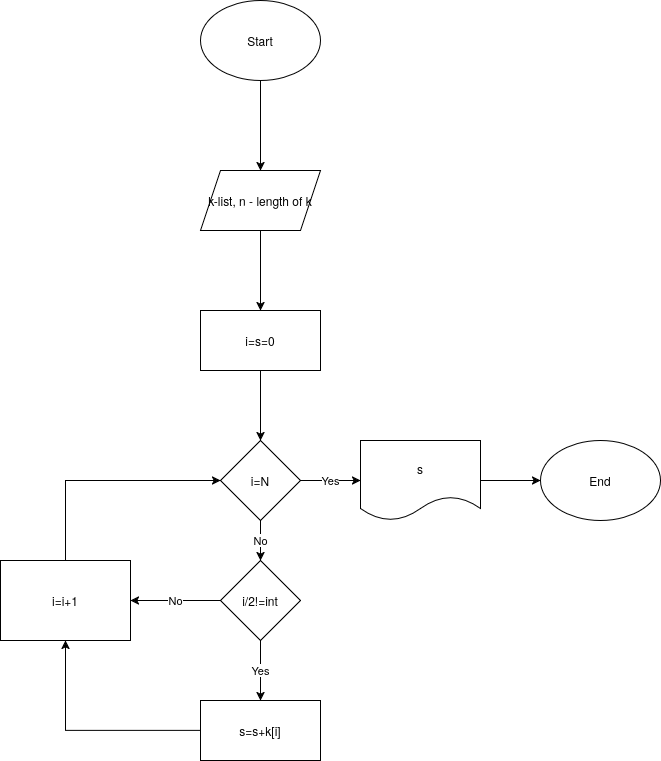

The diagram above was exported from draw.io. Its source (the exported page's mxGraphModel, read from the mxfile embedded in the PNG):
<mxGraphModel dx="1414" dy="796" grid="1" gridSize="10" guides="1" tooltips="1" connect="1" arrows="1" fold="1" page="1" pageScale="1" pageWidth="850" pageHeight="1100" math="0" shadow="0">
  <root>
    <mxCell id="0" />
    <mxCell id="1" parent="0" />
    <mxCell id="m_p_lCUd7MlPl3Vi9VaA-3" edge="1" parent="1" source="m_p_lCUd7MlPl3Vi9VaA-1" style="edgeStyle=orthogonalEdgeStyle;rounded=0;orthogonalLoop=1;jettySize=auto;html=1;" target="m_p_lCUd7MlPl3Vi9VaA-2" value="">
      <mxGeometry relative="1" as="geometry" />
    </mxCell>
    <mxCell id="m_p_lCUd7MlPl3Vi9VaA-1" parent="1" style="ellipse;whiteSpace=wrap;html=1;" value="Start" vertex="1">
      <mxGeometry height="80" width="120" x="380" as="geometry" />
    </mxCell>
    <mxCell id="m_p_lCUd7MlPl3Vi9VaA-5" edge="1" parent="1" source="m_p_lCUd7MlPl3Vi9VaA-2" style="edgeStyle=orthogonalEdgeStyle;rounded=0;orthogonalLoop=1;jettySize=auto;html=1;" target="m_p_lCUd7MlPl3Vi9VaA-4" value="">
      <mxGeometry relative="1" as="geometry" />
    </mxCell>
    <mxCell id="m_p_lCUd7MlPl3Vi9VaA-2" parent="1" style="shape=parallelogram;perimeter=parallelogramPerimeter;whiteSpace=wrap;html=1;fixedSize=1;" value="k-list, n - length of k" vertex="1">
      <mxGeometry height="60" width="120" x="380" y="170" as="geometry" />
    </mxCell>
    <mxCell id="m_p_lCUd7MlPl3Vi9VaA-7" edge="1" parent="1" source="m_p_lCUd7MlPl3Vi9VaA-4" style="edgeStyle=orthogonalEdgeStyle;rounded=0;orthogonalLoop=1;jettySize=auto;html=1;" target="m_p_lCUd7MlPl3Vi9VaA-6" value="">
      <mxGeometry relative="1" as="geometry" />
    </mxCell>
    <mxCell id="m_p_lCUd7MlPl3Vi9VaA-4" parent="1" style="whiteSpace=wrap;html=1;" value="i=s=0" vertex="1">
      <mxGeometry height="60" width="120" x="380" y="310" as="geometry" />
    </mxCell>
    <mxCell id="m_p_lCUd7MlPl3Vi9VaA-9" edge="1" parent="1" source="m_p_lCUd7MlPl3Vi9VaA-6" style="edgeStyle=orthogonalEdgeStyle;rounded=0;orthogonalLoop=1;jettySize=auto;html=1;" target="m_p_lCUd7MlPl3Vi9VaA-8" value="Yes">
      <mxGeometry relative="1" as="geometry" />
    </mxCell>
    <mxCell id="m_p_lCUd7MlPl3Vi9VaA-18" edge="1" parent="1" source="m_p_lCUd7MlPl3Vi9VaA-6" style="edgeStyle=orthogonalEdgeStyle;rounded=0;orthogonalLoop=1;jettySize=auto;html=1;" target="m_p_lCUd7MlPl3Vi9VaA-17" value="No">
      <mxGeometry relative="1" as="geometry" />
    </mxCell>
    <mxCell id="m_p_lCUd7MlPl3Vi9VaA-6" parent="1" style="rhombus;whiteSpace=wrap;html=1;" value="i=N" vertex="1">
      <mxGeometry height="80" width="80" x="400" y="440" as="geometry" />
    </mxCell>
    <mxCell id="m_p_lCUd7MlPl3Vi9VaA-11" edge="1" parent="1" source="m_p_lCUd7MlPl3Vi9VaA-8" style="edgeStyle=orthogonalEdgeStyle;rounded=0;orthogonalLoop=1;jettySize=auto;html=1;" target="m_p_lCUd7MlPl3Vi9VaA-10" value="">
      <mxGeometry relative="1" as="geometry" />
    </mxCell>
    <mxCell id="m_p_lCUd7MlPl3Vi9VaA-8" parent="1" style="shape=document;whiteSpace=wrap;html=1;boundedLbl=1;" value="s" vertex="1">
      <mxGeometry height="80" width="120" x="540" y="440" as="geometry" />
    </mxCell>
    <mxCell id="m_p_lCUd7MlPl3Vi9VaA-10" parent="1" style="ellipse;whiteSpace=wrap;html=1;" value="End" vertex="1">
      <mxGeometry height="80" width="120" x="720" y="440" as="geometry" />
    </mxCell>
    <mxCell id="m_p_lCUd7MlPl3Vi9VaA-15" edge="1" parent="1" source="m_p_lCUd7MlPl3Vi9VaA-12" style="edgeStyle=orthogonalEdgeStyle;rounded=0;orthogonalLoop=1;jettySize=auto;html=1;" target="m_p_lCUd7MlPl3Vi9VaA-14" value="">
      <mxGeometry relative="1" as="geometry" />
    </mxCell>
    <mxCell id="m_p_lCUd7MlPl3Vi9VaA-12" parent="1" style="whiteSpace=wrap;html=1;" value="s=s+k[i]" vertex="1">
      <mxGeometry height="60" width="120" x="380" y="700" as="geometry" />
    </mxCell>
    <mxCell id="m_p_lCUd7MlPl3Vi9VaA-16" edge="1" parent="1" source="m_p_lCUd7MlPl3Vi9VaA-14" style="edgeStyle=orthogonalEdgeStyle;rounded=0;orthogonalLoop=1;jettySize=auto;html=1;exitX=0.5;exitY=0;exitDx=0;exitDy=0;entryX=0;entryY=0.5;entryDx=0;entryDy=0;" target="m_p_lCUd7MlPl3Vi9VaA-6">
      <mxGeometry relative="1" as="geometry" />
    </mxCell>
    <mxCell id="m_p_lCUd7MlPl3Vi9VaA-14" parent="1" style="whiteSpace=wrap;html=1;" value="i=i+1" vertex="1">
      <mxGeometry height="80" width="130" x="180" y="560" as="geometry" />
    </mxCell>
    <mxCell id="m_p_lCUd7MlPl3Vi9VaA-19" edge="1" parent="1" source="m_p_lCUd7MlPl3Vi9VaA-17" style="edgeStyle=orthogonalEdgeStyle;rounded=0;orthogonalLoop=1;jettySize=auto;html=1;exitX=0.5;exitY=1;exitDx=0;exitDy=0;entryX=0.5;entryY=0;entryDx=0;entryDy=0;" target="m_p_lCUd7MlPl3Vi9VaA-12" value="Yes">
      <mxGeometry relative="1" as="geometry" />
    </mxCell>
    <mxCell id="m_p_lCUd7MlPl3Vi9VaA-20" edge="1" parent="1" source="m_p_lCUd7MlPl3Vi9VaA-17" style="edgeStyle=orthogonalEdgeStyle;rounded=0;orthogonalLoop=1;jettySize=auto;html=1;exitX=0;exitY=0.5;exitDx=0;exitDy=0;entryX=1;entryY=0.5;entryDx=0;entryDy=0;" target="m_p_lCUd7MlPl3Vi9VaA-14" value="No">
      <mxGeometry relative="1" as="geometry" />
    </mxCell>
    <mxCell id="m_p_lCUd7MlPl3Vi9VaA-17" parent="1" style="rhombus;whiteSpace=wrap;html=1;" value="i/2!=int" vertex="1">
      <mxGeometry height="80" width="80" x="400" y="560" as="geometry" />
    </mxCell>
  </root>
</mxGraphModel>